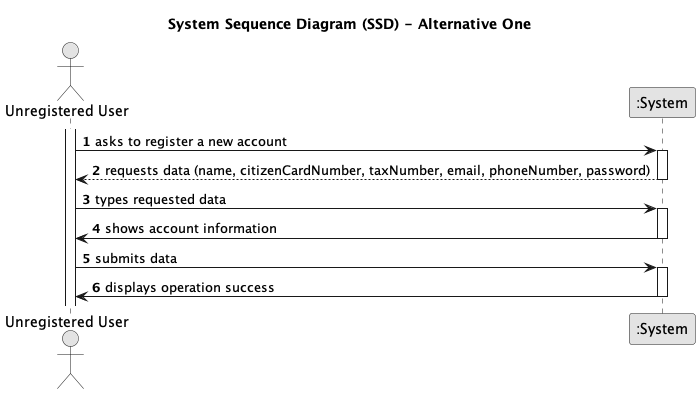

The diagram above was rendered by PlantUML. Its source (embedded in the PNG):
@startuml
skinparam monochrome true
skinparam packageStyle rectangle
skinparam shadowing false

title System Sequence Diagram (SSD) - Alternative One

autonumber

actor "Unregistered User" as Employee
participant ":System" as System

activate Employee

    Employee -> System : asks to register a new account
    activate System

    System --> Employee : requests data (name, citizenCardNumber, taxNumber, email, phoneNumber, password)
    deactivate System

    Employee -> System : types requested data
    activate System

    System -> Employee : shows account information
    deactivate System

     Employee -> System : submits data
     activate System

     System -> Employee : displays operation success
     deactivate System
@enduml